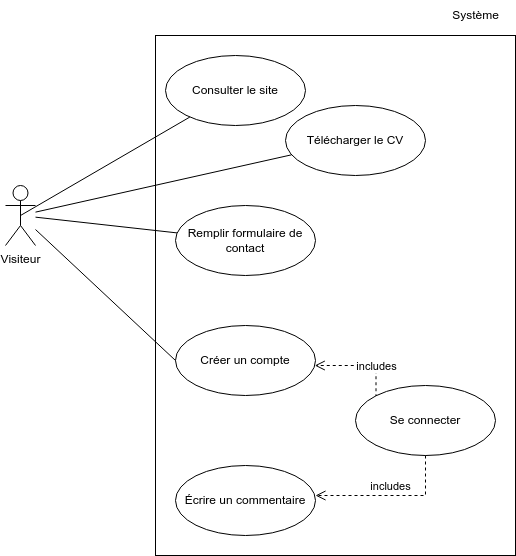

The diagram above was exported from draw.io. Its source (the exported page's mxGraphModel, read from the mxfile embedded in the PNG):
<mxGraphModel dx="1674" dy="779" grid="1" gridSize="10" guides="1" tooltips="1" connect="1" arrows="1" fold="1" page="1" pageScale="1" pageWidth="827" pageHeight="1169" math="0" shadow="0">
  <root>
    <mxCell id="0" />
    <mxCell id="1" parent="0" />
    <mxCell id="JOGOQJTfyp2-aKjckKwK-1" value="" style="html=1;" vertex="1" parent="1">
      <mxGeometry x="250" y="100" width="360" height="520" as="geometry" />
    </mxCell>
    <mxCell id="JOGOQJTfyp2-aKjckKwK-2" value="Système" style="text;html=1;align=center;verticalAlign=middle;resizable=0;points=[];autosize=1;strokeColor=none;fillColor=none;" vertex="1" parent="1">
      <mxGeometry x="535" y="65" width="70" height="30" as="geometry" />
    </mxCell>
    <mxCell id="JOGOQJTfyp2-aKjckKwK-4" value="Consulter le site" style="ellipse;whiteSpace=wrap;html=1;" vertex="1" parent="1">
      <mxGeometry x="260" y="120" width="140" height="70" as="geometry" />
    </mxCell>
    <mxCell id="JOGOQJTfyp2-aKjckKwK-6" value="Visiteur" style="shape=umlActor;verticalLabelPosition=bottom;verticalAlign=top;html=1;" vertex="1" parent="1">
      <mxGeometry x="100" y="250" width="30" height="60" as="geometry" />
    </mxCell>
    <mxCell id="JOGOQJTfyp2-aKjckKwK-7" value="Écrire un commentaire" style="ellipse;whiteSpace=wrap;html=1;" vertex="1" parent="1">
      <mxGeometry x="270" y="530" width="140" height="70" as="geometry" />
    </mxCell>
    <mxCell id="JOGOQJTfyp2-aKjckKwK-8" value="Créer un compte" style="ellipse;whiteSpace=wrap;html=1;" vertex="1" parent="1">
      <mxGeometry x="270" y="390" width="140" height="70" as="geometry" />
    </mxCell>
    <mxCell id="JOGOQJTfyp2-aKjckKwK-9" value="" style="endArrow=none;html=1;rounded=0;entryX=0;entryY=0.5;entryDx=0;entryDy=0;" edge="1" parent="1" source="JOGOQJTfyp2-aKjckKwK-6" target="JOGOQJTfyp2-aKjckKwK-8">
      <mxGeometry width="50" height="50" relative="1" as="geometry">
        <mxPoint x="160" y="400" as="sourcePoint" />
        <mxPoint x="210" y="350" as="targetPoint" />
      </mxGeometry>
    </mxCell>
    <mxCell id="JOGOQJTfyp2-aKjckKwK-10" value="includes" style="html=1;verticalAlign=bottom;endArrow=open;dashed=1;endSize=8;edgeStyle=elbowEdgeStyle;elbow=vertical;curved=0;rounded=0;exitX=0;exitY=1;exitDx=0;exitDy=0;" edge="1" parent="1" source="JOGOQJTfyp2-aKjckKwK-20" target="JOGOQJTfyp2-aKjckKwK-8">
      <mxGeometry relative="1" as="geometry">
        <mxPoint x="450" y="410" as="sourcePoint" />
        <mxPoint x="370" y="410" as="targetPoint" />
        <Array as="points">
          <mxPoint x="410" y="430" />
          <mxPoint x="450" y="440" />
          <mxPoint x="450" y="460" />
          <mxPoint x="370" y="500" />
          <mxPoint x="370" y="420" />
        </Array>
      </mxGeometry>
    </mxCell>
    <mxCell id="JOGOQJTfyp2-aKjckKwK-12" value="Remplir formulaire de contact" style="ellipse;whiteSpace=wrap;html=1;" vertex="1" parent="1">
      <mxGeometry x="270" y="270" width="140" height="70" as="geometry" />
    </mxCell>
    <mxCell id="JOGOQJTfyp2-aKjckKwK-14" value="" style="endArrow=none;html=1;rounded=0;" edge="1" parent="1" source="JOGOQJTfyp2-aKjckKwK-6" target="JOGOQJTfyp2-aKjckKwK-12">
      <mxGeometry width="50" height="50" relative="1" as="geometry">
        <mxPoint x="130" y="385" as="sourcePoint" />
        <mxPoint x="180" y="335" as="targetPoint" />
      </mxGeometry>
    </mxCell>
    <mxCell id="JOGOQJTfyp2-aKjckKwK-15" value="Télécharger le CV" style="ellipse;whiteSpace=wrap;html=1;" vertex="1" parent="1">
      <mxGeometry x="380" y="170" width="140" height="70" as="geometry" />
    </mxCell>
    <mxCell id="JOGOQJTfyp2-aKjckKwK-18" value="" style="endArrow=none;html=1;rounded=0;" edge="1" parent="1" source="JOGOQJTfyp2-aKjckKwK-6" target="JOGOQJTfyp2-aKjckKwK-15">
      <mxGeometry width="50" height="50" relative="1" as="geometry">
        <mxPoint x="130" y="390" as="sourcePoint" />
        <mxPoint x="400" y="310" as="targetPoint" />
      </mxGeometry>
    </mxCell>
    <mxCell id="JOGOQJTfyp2-aKjckKwK-19" value="" style="endArrow=none;html=1;rounded=0;exitX=0.5;exitY=0.5;exitDx=0;exitDy=0;exitPerimeter=0;" edge="1" parent="1" source="JOGOQJTfyp2-aKjckKwK-6" target="JOGOQJTfyp2-aKjckKwK-4">
      <mxGeometry width="50" height="50" relative="1" as="geometry">
        <mxPoint x="130" y="250" as="sourcePoint" />
        <mxPoint x="180" y="200" as="targetPoint" />
      </mxGeometry>
    </mxCell>
    <mxCell id="JOGOQJTfyp2-aKjckKwK-20" value="Se connecter" style="ellipse;whiteSpace=wrap;html=1;" vertex="1" parent="1">
      <mxGeometry x="450" y="450" width="140" height="70" as="geometry" />
    </mxCell>
    <mxCell id="JOGOQJTfyp2-aKjckKwK-21" value="includes" style="html=1;verticalAlign=bottom;endArrow=open;dashed=1;endSize=8;edgeStyle=elbowEdgeStyle;elbow=vertical;curved=0;rounded=0;" edge="1" parent="1" source="JOGOQJTfyp2-aKjckKwK-20">
      <mxGeometry relative="1" as="geometry">
        <mxPoint x="480" y="564.5" as="sourcePoint" />
        <mxPoint x="410" y="560" as="targetPoint" />
        <Array as="points">
          <mxPoint x="410" y="560" />
        </Array>
      </mxGeometry>
    </mxCell>
  </root>
</mxGraphModel>